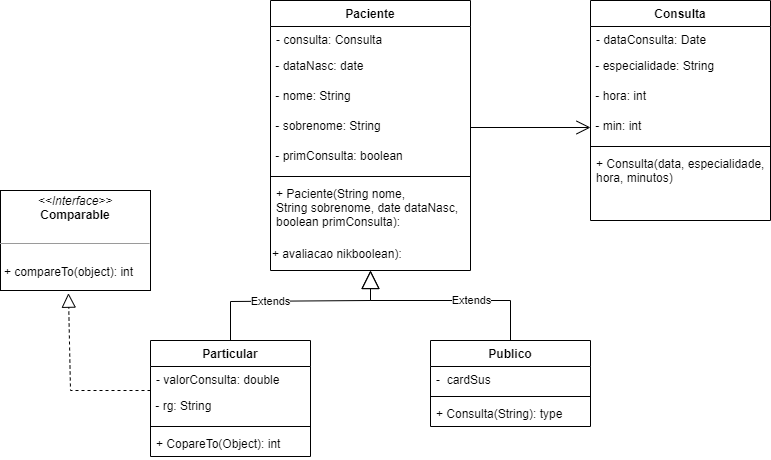

The diagram above was exported from draw.io. Its source (the exported page's mxGraphModel, read from the mxfile embedded in the PNG):
<mxGraphModel dx="3028" dy="393" grid="1" gridSize="10" guides="1" tooltips="1" connect="1" arrows="1" fold="1" page="1" pageScale="1" pageWidth="1920" pageHeight="1200" math="0" shadow="0">
  <root>
    <mxCell id="0" />
    <mxCell id="1" parent="0" />
    <mxCell id="hauKZoqcuIX9CmWvM8gn-1" value="Paciente" style="swimlane;fontStyle=1;align=center;verticalAlign=top;childLayout=stackLayout;horizontal=1;startSize=26;horizontalStack=0;resizeParent=1;resizeParentMax=0;resizeLast=0;collapsible=1;marginBottom=0;" vertex="1" parent="1">
      <mxGeometry x="80" y="100" width="200" height="270" as="geometry" />
    </mxCell>
    <mxCell id="hauKZoqcuIX9CmWvM8gn-2" value="- consulta: Consulta" style="text;strokeColor=none;fillColor=none;align=left;verticalAlign=top;spacingLeft=4;spacingRight=4;overflow=hidden;rotatable=0;points=[[0,0.5],[1,0.5]];portConstraint=eastwest;" vertex="1" parent="hauKZoqcuIX9CmWvM8gn-1">
      <mxGeometry y="26" width="200" height="26" as="geometry" />
    </mxCell>
    <mxCell id="hauKZoqcuIX9CmWvM8gn-5" value="&amp;nbsp;- dataNasc: date" style="text;whiteSpace=wrap;html=1;" vertex="1" parent="hauKZoqcuIX9CmWvM8gn-1">
      <mxGeometry y="52" width="200" height="30" as="geometry" />
    </mxCell>
    <mxCell id="hauKZoqcuIX9CmWvM8gn-13" value="&amp;nbsp;- nome: String" style="text;whiteSpace=wrap;html=1;" vertex="1" parent="hauKZoqcuIX9CmWvM8gn-1">
      <mxGeometry y="82" width="200" height="30" as="geometry" />
    </mxCell>
    <mxCell id="hauKZoqcuIX9CmWvM8gn-14" value="&amp;nbsp;- sobrenome: String" style="text;whiteSpace=wrap;html=1;" vertex="1" parent="hauKZoqcuIX9CmWvM8gn-1">
      <mxGeometry y="112" width="200" height="30" as="geometry" />
    </mxCell>
    <mxCell id="hauKZoqcuIX9CmWvM8gn-15" value="&amp;nbsp;- primConsulta: boolean" style="text;whiteSpace=wrap;html=1;" vertex="1" parent="hauKZoqcuIX9CmWvM8gn-1">
      <mxGeometry y="142" width="200" height="30" as="geometry" />
    </mxCell>
    <mxCell id="hauKZoqcuIX9CmWvM8gn-3" value="" style="line;strokeWidth=1;fillColor=none;align=left;verticalAlign=middle;spacingTop=-1;spacingLeft=3;spacingRight=3;rotatable=0;labelPosition=right;points=[];portConstraint=eastwest;" vertex="1" parent="hauKZoqcuIX9CmWvM8gn-1">
      <mxGeometry y="172" width="200" height="8" as="geometry" />
    </mxCell>
    <mxCell id="hauKZoqcuIX9CmWvM8gn-4" value="+ Paciente(String nome, &#10;String sobrenome, date dataNasc, &#10;boolean primConsulta): " style="text;strokeColor=none;fillColor=none;align=left;verticalAlign=top;spacingLeft=4;spacingRight=4;overflow=hidden;rotatable=0;points=[[0,0.5],[1,0.5]];portConstraint=eastwest;" vertex="1" parent="hauKZoqcuIX9CmWvM8gn-1">
      <mxGeometry y="180" width="200" height="60" as="geometry" />
    </mxCell>
    <mxCell id="hauKZoqcuIX9CmWvM8gn-30" value="+ avaliacao nikboolean):&amp;nbsp;" style="text;whiteSpace=wrap;html=1;" vertex="1" parent="hauKZoqcuIX9CmWvM8gn-1">
      <mxGeometry y="240" width="200" height="30" as="geometry" />
    </mxCell>
    <mxCell id="hauKZoqcuIX9CmWvM8gn-6" value="Consulta" style="swimlane;fontStyle=1;align=center;verticalAlign=top;childLayout=stackLayout;horizontal=1;startSize=26;horizontalStack=0;resizeParent=1;resizeParentMax=0;resizeLast=0;collapsible=1;marginBottom=0;" vertex="1" parent="1">
      <mxGeometry x="400" y="100" width="180" height="220" as="geometry" />
    </mxCell>
    <mxCell id="hauKZoqcuIX9CmWvM8gn-7" value="- dataConsulta: Date" style="text;strokeColor=none;fillColor=none;align=left;verticalAlign=top;spacingLeft=4;spacingRight=4;overflow=hidden;rotatable=0;points=[[0,0.5],[1,0.5]];portConstraint=eastwest;" vertex="1" parent="hauKZoqcuIX9CmWvM8gn-6">
      <mxGeometry y="26" width="180" height="26" as="geometry" />
    </mxCell>
    <mxCell id="hauKZoqcuIX9CmWvM8gn-12" value="&amp;nbsp;- especialidade: String" style="text;whiteSpace=wrap;html=1;" vertex="1" parent="hauKZoqcuIX9CmWvM8gn-6">
      <mxGeometry y="52" width="180" height="30" as="geometry" />
    </mxCell>
    <mxCell id="hauKZoqcuIX9CmWvM8gn-11" value="&amp;nbsp;- hora: int&lt;br&gt;&amp;nbsp;" style="text;whiteSpace=wrap;html=1;" vertex="1" parent="hauKZoqcuIX9CmWvM8gn-6">
      <mxGeometry y="82" width="180" height="30" as="geometry" />
    </mxCell>
    <mxCell id="hauKZoqcuIX9CmWvM8gn-8" value="&amp;nbsp;- min: int" style="text;whiteSpace=wrap;html=1;" vertex="1" parent="hauKZoqcuIX9CmWvM8gn-6">
      <mxGeometry y="112" width="180" height="30" as="geometry" />
    </mxCell>
    <mxCell id="hauKZoqcuIX9CmWvM8gn-9" value="" style="line;strokeWidth=1;fillColor=none;align=left;verticalAlign=middle;spacingTop=-1;spacingLeft=3;spacingRight=3;rotatable=0;labelPosition=right;points=[];portConstraint=eastwest;" vertex="1" parent="hauKZoqcuIX9CmWvM8gn-6">
      <mxGeometry y="142" width="180" height="8" as="geometry" />
    </mxCell>
    <mxCell id="hauKZoqcuIX9CmWvM8gn-10" value="+ Consulta(data, especialidade, &#10;hora, minutos)" style="text;strokeColor=none;fillColor=none;align=left;verticalAlign=top;spacingLeft=4;spacingRight=4;overflow=hidden;rotatable=0;points=[[0,0.5],[1,0.5]];portConstraint=eastwest;" vertex="1" parent="hauKZoqcuIX9CmWvM8gn-6">
      <mxGeometry y="150" width="180" height="70" as="geometry" />
    </mxCell>
    <mxCell id="hauKZoqcuIX9CmWvM8gn-16" value="Particular" style="swimlane;fontStyle=1;align=center;verticalAlign=top;childLayout=stackLayout;horizontal=1;startSize=26;horizontalStack=0;resizeParent=1;resizeParentMax=0;resizeLast=0;collapsible=1;marginBottom=0;" vertex="1" parent="1">
      <mxGeometry x="-40" y="440" width="160" height="116" as="geometry" />
    </mxCell>
    <mxCell id="hauKZoqcuIX9CmWvM8gn-17" value="- valorConsulta: double " style="text;strokeColor=none;fillColor=none;align=left;verticalAlign=top;spacingLeft=4;spacingRight=4;overflow=hidden;rotatable=0;points=[[0,0.5],[1,0.5]];portConstraint=eastwest;" vertex="1" parent="hauKZoqcuIX9CmWvM8gn-16">
      <mxGeometry y="26" width="160" height="26" as="geometry" />
    </mxCell>
    <mxCell id="hauKZoqcuIX9CmWvM8gn-18" value="&amp;nbsp;- rg: String" style="text;whiteSpace=wrap;html=1;" vertex="1" parent="hauKZoqcuIX9CmWvM8gn-16">
      <mxGeometry y="52" width="160" height="30" as="geometry" />
    </mxCell>
    <mxCell id="hauKZoqcuIX9CmWvM8gn-21" value="" style="line;strokeWidth=1;fillColor=none;align=left;verticalAlign=middle;spacingTop=-1;spacingLeft=3;spacingRight=3;rotatable=0;labelPosition=right;points=[];portConstraint=eastwest;" vertex="1" parent="hauKZoqcuIX9CmWvM8gn-16">
      <mxGeometry y="82" width="160" height="8" as="geometry" />
    </mxCell>
    <mxCell id="hauKZoqcuIX9CmWvM8gn-22" value="+ CopareTo(Object): int" style="text;strokeColor=none;fillColor=none;align=left;verticalAlign=top;spacingLeft=4;spacingRight=4;overflow=hidden;rotatable=0;points=[[0,0.5],[1,0.5]];portConstraint=eastwest;" vertex="1" parent="hauKZoqcuIX9CmWvM8gn-16">
      <mxGeometry y="90" width="160" height="26" as="geometry" />
    </mxCell>
    <mxCell id="hauKZoqcuIX9CmWvM8gn-23" value="Publico" style="swimlane;fontStyle=1;align=center;verticalAlign=top;childLayout=stackLayout;horizontal=1;startSize=26;horizontalStack=0;resizeParent=1;resizeParentMax=0;resizeLast=0;collapsible=1;marginBottom=0;" vertex="1" parent="1">
      <mxGeometry x="240" y="440" width="160" height="86" as="geometry" />
    </mxCell>
    <mxCell id="hauKZoqcuIX9CmWvM8gn-24" value="-  cardSus" style="text;strokeColor=none;fillColor=none;align=left;verticalAlign=top;spacingLeft=4;spacingRight=4;overflow=hidden;rotatable=0;points=[[0,0.5],[1,0.5]];portConstraint=eastwest;" vertex="1" parent="hauKZoqcuIX9CmWvM8gn-23">
      <mxGeometry y="26" width="160" height="26" as="geometry" />
    </mxCell>
    <mxCell id="hauKZoqcuIX9CmWvM8gn-28" value="" style="line;strokeWidth=1;fillColor=none;align=left;verticalAlign=middle;spacingTop=-1;spacingLeft=3;spacingRight=3;rotatable=0;labelPosition=right;points=[];portConstraint=eastwest;" vertex="1" parent="hauKZoqcuIX9CmWvM8gn-23">
      <mxGeometry y="52" width="160" height="8" as="geometry" />
    </mxCell>
    <mxCell id="hauKZoqcuIX9CmWvM8gn-29" value="+ Consulta(String): type" style="text;strokeColor=none;fillColor=none;align=left;verticalAlign=top;spacingLeft=4;spacingRight=4;overflow=hidden;rotatable=0;points=[[0,0.5],[1,0.5]];portConstraint=eastwest;" vertex="1" parent="hauKZoqcuIX9CmWvM8gn-23">
      <mxGeometry y="60" width="160" height="26" as="geometry" />
    </mxCell>
    <mxCell id="hauKZoqcuIX9CmWvM8gn-31" value="&lt;p style=&quot;margin:0px;margin-top:4px;text-align:center;&quot;&gt;&lt;i&gt;&amp;lt;&amp;lt;Interface&amp;gt;&amp;gt;&lt;/i&gt;&lt;br&gt;&lt;b&gt;Comparable&lt;/b&gt;&lt;/p&gt;&lt;p style=&quot;margin:0px;margin-left:4px;&quot;&gt;&amp;nbsp;&lt;/p&gt;&lt;hr size=&quot;1&quot;&gt;&lt;p style=&quot;margin:0px;margin-left:4px;&quot;&gt;&lt;br&gt;+ compareTo(object): int&lt;/p&gt;" style="verticalAlign=top;align=left;overflow=fill;fontSize=12;fontFamily=Helvetica;html=1;" vertex="1" parent="1">
      <mxGeometry x="-190" y="290" width="150" height="100" as="geometry" />
    </mxCell>
    <mxCell id="hauKZoqcuIX9CmWvM8gn-32" value="" style="endArrow=open;endFill=1;endSize=12;html=1;rounded=0;entryX=0;entryY=0.5;entryDx=0;entryDy=0;exitX=1;exitY=0.5;exitDx=0;exitDy=0;" edge="1" parent="1" source="hauKZoqcuIX9CmWvM8gn-14" target="hauKZoqcuIX9CmWvM8gn-8">
      <mxGeometry width="160" relative="1" as="geometry">
        <mxPoint x="260" y="234.5" as="sourcePoint" />
        <mxPoint x="390" y="235" as="targetPoint" />
        <Array as="points" />
      </mxGeometry>
    </mxCell>
    <mxCell id="hauKZoqcuIX9CmWvM8gn-33" value="Extends" style="endArrow=block;endSize=16;endFill=0;html=1;rounded=0;entryX=0.5;entryY=1;entryDx=0;entryDy=0;" edge="1" parent="1" target="hauKZoqcuIX9CmWvM8gn-30">
      <mxGeometry x="-0.244" width="160" relative="1" as="geometry">
        <mxPoint x="40" y="440" as="sourcePoint" />
        <mxPoint x="150" y="370" as="targetPoint" />
        <Array as="points">
          <mxPoint x="40" y="401" />
          <mxPoint x="180" y="400" />
        </Array>
        <mxPoint as="offset" />
      </mxGeometry>
    </mxCell>
    <mxCell id="hauKZoqcuIX9CmWvM8gn-35" value="Extends" style="endArrow=block;endSize=16;endFill=0;html=1;rounded=0;exitX=0.5;exitY=0;exitDx=0;exitDy=0;entryX=0.5;entryY=1;entryDx=0;entryDy=0;" edge="1" parent="1" source="hauKZoqcuIX9CmWvM8gn-23" target="hauKZoqcuIX9CmWvM8gn-30">
      <mxGeometry x="-0.244" width="160" relative="1" as="geometry">
        <mxPoint x="210" y="400" as="sourcePoint" />
        <mxPoint x="190" y="390" as="targetPoint" />
        <Array as="points">
          <mxPoint x="320" y="400" />
          <mxPoint x="180" y="400" />
        </Array>
        <mxPoint as="offset" />
      </mxGeometry>
    </mxCell>
    <mxCell id="hauKZoqcuIX9CmWvM8gn-36" value="" style="endArrow=block;dashed=1;endFill=0;endSize=12;html=1;rounded=0;exitX=0;exitY=0.923;exitDx=0;exitDy=0;exitPerimeter=0;entryX=0.453;entryY=1.027;entryDx=0;entryDy=0;entryPerimeter=0;" edge="1" parent="1" source="hauKZoqcuIX9CmWvM8gn-17" target="hauKZoqcuIX9CmWvM8gn-31">
      <mxGeometry width="160" relative="1" as="geometry">
        <mxPoint x="-120" y="560" as="sourcePoint" />
        <mxPoint x="-120" y="410" as="targetPoint" />
        <Array as="points">
          <mxPoint x="-120" y="490" />
        </Array>
      </mxGeometry>
    </mxCell>
  </root>
</mxGraphModel>